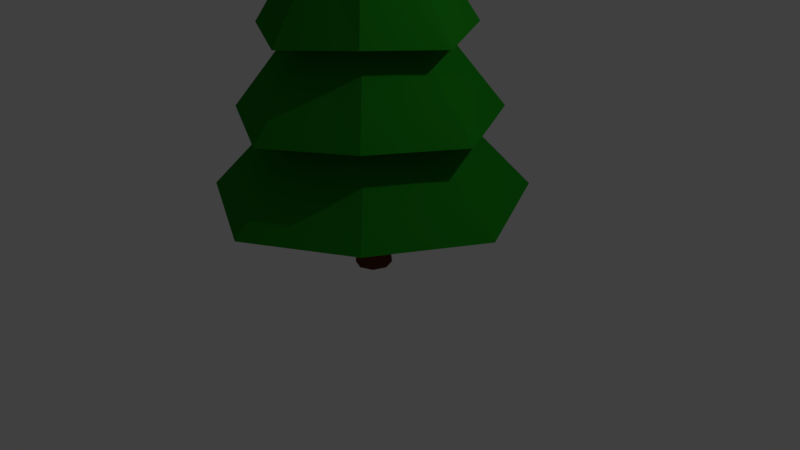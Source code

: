 # Source: pine.blend  (saved by Blender 2.77.0; exported with 4.5.12 LTS)
import bpy
from mathutils import Matrix  # noqa: F401  (used for matrix-valued properties, if any)

bpy.ops.wm.read_factory_settings(use_empty=True)
scene = bpy.context.scene
scene.name = 'Scene'

# ---- collections
col_collection_1 = bpy.data.collections.new('Collection 1'); scene.collection.children.link(col_collection_1)

# ---- materials (node trees are filled in below, after node groups)
mat_tree = bpy.data.materials.new('Tree')
mat_tree.alpha_threshold = 0.0
mat_tree.use_transparent_shadow = False
mat_tree.diffuse_color = (0.01339, 0.1424, 0.006522, 1.0)
mat_tree.roughness = 0.5
mat_trunk = bpy.data.materials.new('Trunk')
mat_trunk.alpha_threshold = 0.0
mat_trunk.use_transparent_shadow = False
mat_trunk.diffuse_color = (0.08714, 0.02525, 0.01014, 1.0)
mat_trunk.roughness = 0.5

# ---- material node trees
mat_tree.use_nodes = True; mat_tree.node_tree.nodes.clear()
_N = mat_tree.node_tree.nodes; _L = mat_tree.node_tree.links
n0 = _N.new('ShaderNodeOutputMaterial'); n0.name = 'Material Output'; n0.location = (300, 300)
n1 = _N.new('ShaderNodeBsdfDiffuse'); n1.name = 'Diffuse BSDF'; n1.location = (10, 300)
n1.inputs[0].default_value = (0.01251, 0.2266, 0.009564, 1.0)
_L.new(n1.outputs[0], n0.inputs[0])
n0.is_active_output = True
mat_trunk.use_nodes = True; mat_trunk.node_tree.nodes.clear()
_N = mat_trunk.node_tree.nodes; _L = mat_trunk.node_tree.links
n0 = _N.new('ShaderNodeOutputMaterial'); n0.name = 'Material Output'; n0.location = (300, 300)
n1 = _N.new('ShaderNodeBsdfDiffuse'); n1.name = 'Diffuse BSDF'; n1.location = (10, 300)
n1.inputs[0].default_value = (0.1149, 0.03017, 0.007595, 1.0)
_L.new(n1.outputs[0], n0.inputs[0])
n0.is_active_output = True

# ---- world
world_world = bpy.data.worlds.new('World'); scene.world = world_world
world_world.color = (0.05088, 0.05088, 0.05088)
world_world.use_sun_shadow = False
world_world.sun_shadow_jitter_overblur = 0.0
world_world.cycles.sampling_method = 'MANUAL'

# ---- cameras
cam_camera = bpy.data.cameras.new('Camera')
cam_camera.clip_end = 100.0
cam_camera.lens = 35.0
cam_camera.sensor_width = 32.0
cam_camera.sensor_height = 18.0
cam_camera.ortho_scale = 7.314
cam_camera.dof.focus_distance = 0.0
cam_camera.dof.aperture_fstop = 128.0

# ---- lights
light_lamp = bpy.data.lights.new('Lamp', 'POINT')
light_lamp.transmission_factor = 0.0
light_lamp.cutoff_distance = 30.0
light_lamp.energy = 100.0
light_lamp.shadow_buffer_clip_start = 1.001
light_lamp.shadow_soft_size = 0.1
light_lamp.shadow_maximum_resolution = 0.006
light_lamp.use_absolute_resolution = True

# ---- meshes
me_cylinder = bpy.data.meshes.new('Cylinder')
me_cylinder.from_pydata([(3.774e-09, 1.187, -1.081), (-9.117e-09, 0.05263, 5.0), (0.8046, 0.8046, -1.0), (0.03722, 0.03722, 5.0), (1.187, -5.3e-08, -1.081), (0.05263, 8.622e-09, 5.0), (0.8046, -0.8046, -1.0), (0.03722, -0.03722, 5.0), (-9.997e-08, -1.187, -1.081), (-1.372e-08, -0.05263, 5.0), (-0.8046, -0.8046, -1.0), (-0.03722, -0.03722, 5.0), (-1.187, 1.303e-08, -1.081), (-0.05263, 1.155e-08, 5.0), (-0.8046, 0.8046, -1.0), (-0.03722, 0.03722, 5.0), (2.458e-09, 1.01, -0.08073), (1.143e-09, 0.8336, 0.9193), (-1.727e-10, 0.657, 1.919), (-1.488e-09, 0.4805, 2.919), (-2.804e-09, 0.3039, 3.919), (0.206, 0.206, 4.0), (0.3257, 0.3257, 3.0), (0.4454, 0.4454, 2.0), (0.5652, 0.5652, 1.0), (0.6849, 0.6849, 0.0), (0.3039, -7.829e-09, 3.919), (0.4805, -1.686e-08, 2.919), (0.657, -2.59e-08, 1.919), (0.8336, -3.493e-08, 0.9193), (1.01, -4.396e-08, -0.08073), (0.206, -0.206, 4.0), (0.3257, -0.3257, 3.0), (0.4454, -0.4454, 2.0), (0.5652, -0.5652, 1.0), (0.6849, -0.6849, 0.0), (-2.937e-08, -0.3039, 3.919), (-4.349e-08, -0.4805, 2.919), (-5.761e-08, -0.657, 1.919), (-7.173e-08, -0.8336, 0.9193), (-8.585e-08, -1.01, -0.08073), (-0.206, -0.206, 4.0), (-0.3257, -0.3257, 3.0), (-0.4454, -0.4454, 2.0), (-0.5652, -0.5652, 1.0), (-0.6849, -0.6849, 0.0), (-0.3039, 9.079e-09, 3.919), (-0.4805, 9.869e-09, 2.919), (-0.657, 1.066e-08, 1.919), (-0.8336, 1.145e-08, 0.9193), (-1.01, 1.224e-08, -0.08073), (-0.206, 0.206, 4.0), (-0.3257, 0.3257, 3.0), (-0.4454, 0.4454, 2.0), (-0.5652, 0.5652, 1.0), (-0.6849, 0.6849, 0.0), (8.105e-09, 0.5693, 3.919), (0.386, 0.386, 4.0), (0.5693, -2.699e-08, 3.919), (0.386, -0.386, 4.0), (-4.166e-08, -0.5693, 3.919), (-0.386, -0.386, 4.0), (-0.5693, 4.68e-09, 3.919), (-0.386, 0.386, 4.0), (3.021e-08, 0.9216, 2.919), (0.6248, 0.6248, 3.0), (0.9216, -3.943e-08, 2.919), (0.6248, -0.6248, 3.0), (-5.036e-08, -0.9216, 2.919), (-0.6248, -0.6248, 3.0), (-0.9216, 1.184e-08, 2.919), (-0.6248, 0.6248, 3.0), (1.618e-08, 1.064, 1.919), (0.7216, 0.7216, 2.0), (1.064, -4.913e-08, 1.919), (0.7216, -0.7216, 2.0), (-7.688e-08, -1.064, 1.919), (-0.7216, -0.7216, 2.0), (-1.064, 1.009e-08, 1.919), (-0.7216, 0.7216, 2.0), (3.14e-08, 1.334, 0.9193), (0.9042, 0.9042, 1.0), (1.334, -6.052e-08, 0.9193), (0.9042, -0.9042, 1.0), (-8.521e-08, -1.334, 0.9193), (-0.9042, -0.9042, 1.0), (-1.334, 1.369e-08, 0.9193), (-0.9042, 0.9042, 1.0), (2.661e-08, 1.668, -0.08073), (1.131, 1.131, 1.43e-09), (1.668, -8.387e-08, -0.08073), (1.131, -1.131, -1.216e-07), (-1.192e-07, -1.668, -0.08073), (-1.131, -1.131, 1.43e-09), (-1.668, 8.932e-09, -0.08073), (-1.131, 1.131, -1.216e-07), (1.368, 1.368, -1.0), (2.017, -1.017e-07, -1.081), (1.368, -1.368, -1.0), (-1.664e-07, -2.017, -1.081), (-1.368, -1.368, -1.0), (-2.017, 1.056e-08, -1.081), (-1.368, 1.368, -1.0), (9.963e-09, 2.017, -1.081), (-3.988e-08, 0.2353, -2.103), (-3.988e-08, 0.2353, -0.9717), (0.1664, 0.1664, -2.103), (0.1664, 0.1664, -0.9717), (0.2353, -4.586e-09, -2.103), (0.2353, -4.586e-09, -0.9717), (0.1664, -0.1664, -2.103), (0.1664, -0.1664, -0.9717), (-6.045e-08, -0.2353, -2.103), (-6.045e-08, -0.2353, -0.9717), (-0.1664, -0.1664, -2.103), (-0.1664, -0.1664, -0.9717), (-0.2353, 8.503e-09, -2.103), (-0.2353, 8.503e-09, -0.9717), (-0.1664, 0.1664, -2.103), (-0.1664, 0.1664, -0.9717), (-4.251e-08, 0.185, -1.537), (0.1308, 0.1308, -1.537), (0.185, -3.208e-09, -1.537), (0.1308, -0.1308, -1.537), (-5.868e-08, -0.185, -1.537), (-0.1308, -0.1308, -1.537), (-0.185, 7.084e-09, -1.537), (-0.1308, 0.1308, -1.537), (3.774e-09, 1.187, -1.081), (3.774e-09, 1.187, -1.081), (0.8046, 0.8046, -1.0), (0.8046, 0.8046, -1.0), (0.03722, 0.03722, 5.0), (0.03722, 0.03722, 5.0), (-9.117e-09, 0.05263, 5.0), (-9.117e-09, 0.05263, 5.0), (8.105e-09, 0.5693, 3.919), (8.105e-09, 0.5693, 3.919), (8.105e-09, 0.5693, 3.919), (1.368, 1.368, -1.0), (1.368, 1.368, -1.0), (1.368, 1.368, -1.0), (1.187, -5.3e-08, -1.081), (1.187, -5.3e-08, -1.081), (0.05263, 8.622e-09, 5.0), (0.05263, 8.622e-09, 5.0), (2.017, -1.017e-07, -1.081), (2.017, -1.017e-07, -1.081), (2.017, -1.017e-07, -1.081), (0.8046, -0.8046, -1.0), (0.8046, -0.8046, -1.0), (0.03722, -0.03722, 5.0), (0.03722, -0.03722, 5.0), (1.368, -1.368, -1.0), (1.368, -1.368, -1.0), (1.368, -1.368, -1.0), (-9.997e-08, -1.187, -1.081), (-9.997e-08, -1.187, -1.081), (-1.372e-08, -0.05263, 5.0), (-1.372e-08, -0.05263, 5.0), (-1.664e-07, -2.017, -1.081), (-1.664e-07, -2.017, -1.081), (-1.664e-07, -2.017, -1.081), (-0.8046, -0.8046, -1.0), (-0.8046, -0.8046, -1.0), (-0.03722, -0.03722, 5.0), (-0.03722, -0.03722, 5.0), (-1.368, -1.368, -1.0), (-1.368, -1.368, -1.0), (-1.368, -1.368, -1.0), (-1.187, 1.303e-08, -1.081), (-1.187, 1.303e-08, -1.081), (-0.05263, 1.155e-08, 5.0), (-0.05263, 1.155e-08, 5.0), (-2.017, 1.056e-08, -1.081), (-2.017, 1.056e-08, -1.081), (-2.017, 1.056e-08, -1.081), (-0.8046, 0.8046, -1.0), (-0.8046, 0.8046, -1.0), (-0.03722, 0.03722, 5.0), (-0.03722, 0.03722, 5.0), (-1.368, 1.368, -1.0), (-1.368, 1.368, -1.0), (-1.368, 1.368, -1.0), (9.963e-09, 2.017, -1.081), (9.963e-09, 2.017, -1.081), (9.963e-09, 2.017, -1.081), (2.458e-09, 1.01, -0.08073), (2.458e-09, 1.01, -0.08073), (2.458e-09, 1.01, -0.08073), (2.661e-08, 1.668, -0.08073), (2.661e-08, 1.668, -0.08073), (2.661e-08, 1.668, -0.08073), (1.143e-09, 0.8336, 0.9193), (1.143e-09, 0.8336, 0.9193), (1.143e-09, 0.8336, 0.9193), (3.14e-08, 1.334, 0.9193), (3.14e-08, 1.334, 0.9193), (3.14e-08, 1.334, 0.9193), (-1.727e-10, 0.657, 1.919), (-1.727e-10, 0.657, 1.919), (-1.727e-10, 0.657, 1.919), (1.618e-08, 1.064, 1.919), (1.618e-08, 1.064, 1.919), (1.618e-08, 1.064, 1.919), (-1.488e-09, 0.4805, 2.919), (-1.488e-09, 0.4805, 2.919), (-1.488e-09, 0.4805, 2.919), (3.021e-08, 0.9216, 2.919), (3.021e-08, 0.9216, 2.919), (3.021e-08, 0.9216, 2.919), (-2.804e-09, 0.3039, 3.919), (-2.804e-09, 0.3039, 3.919), (-2.804e-09, 0.3039, 3.919), (0.386, 0.386, 4.0), (0.386, 0.386, 4.0), (0.386, 0.386, 4.0), (0.206, 0.206, 4.0), (0.206, 0.206, 4.0), (0.206, 0.206, 4.0), (0.6248, 0.6248, 3.0), (0.6248, 0.6248, 3.0), (0.6248, 0.6248, 3.0), (0.3257, 0.3257, 3.0), (0.3257, 0.3257, 3.0), (0.3257, 0.3257, 3.0), (0.7216, 0.7216, 2.0), (0.7216, 0.7216, 2.0), (0.7216, 0.7216, 2.0), (0.4454, 0.4454, 2.0), (0.4454, 0.4454, 2.0), (0.4454, 0.4454, 2.0), (0.9042, 0.9042, 1.0), (0.9042, 0.9042, 1.0), (0.9042, 0.9042, 1.0), (0.5652, 0.5652, 1.0), (0.5652, 0.5652, 1.0), (0.5652, 0.5652, 1.0), (1.131, 1.131, 1.43e-09), (1.131, 1.131, 1.43e-09), (1.131, 1.131, 1.43e-09), (0.6849, 0.6849, 0.0), (0.6849, 0.6849, 0.0), (0.6849, 0.6849, 0.0), (0.5693, -2.699e-08, 3.919), (0.5693, -2.699e-08, 3.919), (0.5693, -2.699e-08, 3.919), (0.3039, -7.829e-09, 3.919), (0.3039, -7.829e-09, 3.919), (0.3039, -7.829e-09, 3.919), (0.9216, -3.943e-08, 2.919), (0.9216, -3.943e-08, 2.919), (0.9216, -3.943e-08, 2.919), (0.4805, -1.686e-08, 2.919), (0.4805, -1.686e-08, 2.919), (0.4805, -1.686e-08, 2.919), (1.064, -4.913e-08, 1.919), (1.064, -4.913e-08, 1.919), (1.064, -4.913e-08, 1.919), (0.657, -2.59e-08, 1.919), (0.657, -2.59e-08, 1.919), (0.657, -2.59e-08, 1.919), (1.334, -6.052e-08, 0.9193), (1.334, -6.052e-08, 0.9193), (1.334, -6.052e-08, 0.9193), (0.8336, -3.493e-08, 0.9193), (0.8336, -3.493e-08, 0.9193), (0.8336, -3.493e-08, 0.9193), (1.668, -8.387e-08, -0.08073), (1.668, -8.387e-08, -0.08073), (1.668, -8.387e-08, -0.08073), (1.01, -4.396e-08, -0.08073), (1.01, -4.396e-08, -0.08073), (1.01, -4.396e-08, -0.08073), (0.386, -0.386, 4.0), (0.386, -0.386, 4.0), (0.386, -0.386, 4.0), (0.206, -0.206, 4.0), (0.206, -0.206, 4.0), (0.206, -0.206, 4.0), (0.6248, -0.6248, 3.0), (0.6248, -0.6248, 3.0), (0.6248, -0.6248, 3.0), (0.3257, -0.3257, 3.0), (0.3257, -0.3257, 3.0), (0.3257, -0.3257, 3.0), (0.7216, -0.7216, 2.0), (0.7216, -0.7216, 2.0), (0.7216, -0.7216, 2.0), (0.4454, -0.4454, 2.0), (0.4454, -0.4454, 2.0), (0.4454, -0.4454, 2.0), (0.9042, -0.9042, 1.0), (0.9042, -0.9042, 1.0), (0.9042, -0.9042, 1.0), (0.5652, -0.5652, 1.0), (0.5652, -0.5652, 1.0), (0.5652, -0.5652, 1.0), (1.131, -1.131, -1.216e-07), (1.131, -1.131, -1.216e-07), (1.131, -1.131, -1.216e-07), (0.6849, -0.6849, 0.0), (0.6849, -0.6849, 0.0), (0.6849, -0.6849, 0.0), (-4.166e-08, -0.5693, 3.919), (-4.166e-08, -0.5693, 3.919), (-4.166e-08, -0.5693, 3.919), (-2.937e-08, -0.3039, 3.919), (-2.937e-08, -0.3039, 3.919), (-2.937e-08, -0.3039, 3.919), (-5.036e-08, -0.9216, 2.919), (-5.036e-08, -0.9216, 2.919), (-5.036e-08, -0.9216, 2.919), (-4.349e-08, -0.4805, 2.919), (-4.349e-08, -0.4805, 2.919), (-4.349e-08, -0.4805, 2.919), (-7.688e-08, -1.064, 1.919), (-7.688e-08, -1.064, 1.919), (-7.688e-08, -1.064, 1.919), (-5.761e-08, -0.657, 1.919), (-5.761e-08, -0.657, 1.919), (-5.761e-08, -0.657, 1.919), (-8.521e-08, -1.334, 0.9193), (-8.521e-08, -1.334, 0.9193), (-8.521e-08, -1.334, 0.9193), (-7.173e-08, -0.8336, 0.9193), (-7.173e-08, -0.8336, 0.9193), (-7.173e-08, -0.8336, 0.9193), (-1.192e-07, -1.668, -0.08073), (-1.192e-07, -1.668, -0.08073), (-1.192e-07, -1.668, -0.08073), (-8.585e-08, -1.01, -0.08073), (-8.585e-08, -1.01, -0.08073), (-8.585e-08, -1.01, -0.08073), (-0.386, -0.386, 4.0), (-0.386, -0.386, 4.0), (-0.386, -0.386, 4.0), (-0.206, -0.206, 4.0), (-0.206, -0.206, 4.0), (-0.206, -0.206, 4.0), (-0.6248, -0.6248, 3.0), (-0.6248, -0.6248, 3.0), (-0.6248, -0.6248, 3.0), (-0.3257, -0.3257, 3.0), (-0.3257, -0.3257, 3.0), (-0.3257, -0.3257, 3.0), (-0.7216, -0.7216, 2.0), (-0.7216, -0.7216, 2.0), (-0.7216, -0.7216, 2.0), (-0.4454, -0.4454, 2.0), (-0.4454, -0.4454, 2.0), (-0.4454, -0.4454, 2.0), (-0.9042, -0.9042, 1.0), (-0.9042, -0.9042, 1.0), (-0.9042, -0.9042, 1.0), (-0.5652, -0.5652, 1.0), (-0.5652, -0.5652, 1.0), (-0.5652, -0.5652, 1.0), (-1.131, -1.131, 1.43e-09), (-1.131, -1.131, 1.43e-09), (-1.131, -1.131, 1.43e-09), (-0.6849, -0.6849, 0.0), (-0.6849, -0.6849, 0.0), (-0.6849, -0.6849, 0.0), (-0.5693, 4.68e-09, 3.919), (-0.5693, 4.68e-09, 3.919), (-0.5693, 4.68e-09, 3.919), (-0.3039, 9.079e-09, 3.919), (-0.3039, 9.079e-09, 3.919), (-0.3039, 9.079e-09, 3.919), (-0.9216, 1.184e-08, 2.919), (-0.9216, 1.184e-08, 2.919), (-0.9216, 1.184e-08, 2.919), (-0.4805, 9.869e-09, 2.919), (-0.4805, 9.869e-09, 2.919), (-0.4805, 9.869e-09, 2.919), (-1.064, 1.009e-08, 1.919), (-1.064, 1.009e-08, 1.919), (-1.064, 1.009e-08, 1.919), (-0.657, 1.066e-08, 1.919), (-0.657, 1.066e-08, 1.919), (-0.657, 1.066e-08, 1.919), (-1.334, 1.369e-08, 0.9193), (-1.334, 1.369e-08, 0.9193), (-1.334, 1.369e-08, 0.9193), (-0.8336, 1.145e-08, 0.9193), (-0.8336, 1.145e-08, 0.9193), (-0.8336, 1.145e-08, 0.9193), (-1.668, 8.932e-09, -0.08073), (-1.668, 8.932e-09, -0.08073), (-1.668, 8.932e-09, -0.08073), (-1.01, 1.224e-08, -0.08073), (-1.01, 1.224e-08, -0.08073), (-1.01, 1.224e-08, -0.08073), (-0.386, 0.386, 4.0), (-0.386, 0.386, 4.0), (-0.386, 0.386, 4.0), (-0.206, 0.206, 4.0), (-0.206, 0.206, 4.0), (-0.206, 0.206, 4.0), (-0.6248, 0.6248, 3.0), (-0.6248, 0.6248, 3.0), (-0.6248, 0.6248, 3.0), (-0.3257, 0.3257, 3.0), (-0.3257, 0.3257, 3.0), (-0.3257, 0.3257, 3.0), (-0.7216, 0.7216, 2.0), (-0.7216, 0.7216, 2.0), (-0.7216, 0.7216, 2.0), (-0.4454, 0.4454, 2.0), (-0.4454, 0.4454, 2.0), (-0.4454, 0.4454, 2.0), (-0.9042, 0.9042, 1.0), (-0.9042, 0.9042, 1.0), (-0.9042, 0.9042, 1.0), (-0.5652, 0.5652, 1.0), (-0.5652, 0.5652, 1.0), (-0.5652, 0.5652, 1.0), (-1.131, 1.131, -1.216e-07), (-1.131, 1.131, -1.216e-07), (-1.131, 1.131, -1.216e-07), (-0.6849, 0.6849, 0.0), (-0.6849, 0.6849, 0.0), (-0.6849, 0.6849, 0.0), (-3.988e-08, 0.2353, -2.103), (-3.988e-08, 0.2353, -2.103), (0.1664, 0.1664, -2.103), (0.1664, 0.1664, -2.103), (0.1664, 0.1664, -0.9717), (0.1664, 0.1664, -0.9717), (-3.988e-08, 0.2353, -0.9717), (-3.988e-08, 0.2353, -0.9717), (-4.251e-08, 0.185, -1.537), (-4.251e-08, 0.185, -1.537), (-4.251e-08, 0.185, -1.537), (0.1308, 0.1308, -1.537), (0.1308, 0.1308, -1.537), (0.1308, 0.1308, -1.537), (0.2353, -4.586e-09, -2.103), (0.2353, -4.586e-09, -2.103), (0.2353, -4.586e-09, -0.9717), (0.2353, -4.586e-09, -0.9717), (0.185, -3.208e-09, -1.537), (0.185, -3.208e-09, -1.537), (0.185, -3.208e-09, -1.537), (0.1664, -0.1664, -2.103), (0.1664, -0.1664, -2.103), (0.1664, -0.1664, -0.9717), (0.1664, -0.1664, -0.9717), (0.1308, -0.1308, -1.537), (0.1308, -0.1308, -1.537), (0.1308, -0.1308, -1.537), (-6.045e-08, -0.2353, -2.103), (-6.045e-08, -0.2353, -2.103), (-6.045e-08, -0.2353, -0.9717), (-6.045e-08, -0.2353, -0.9717), (-5.868e-08, -0.185, -1.537), (-5.868e-08, -0.185, -1.537), (-5.868e-08, -0.185, -1.537), (-0.1664, -0.1664, -2.103), (-0.1664, -0.1664, -2.103), (-0.1664, -0.1664, -0.9717), (-0.1664, -0.1664, -0.9717), (-0.1308, -0.1308, -1.537), (-0.1308, -0.1308, -1.537), (-0.1308, -0.1308, -1.537), (-0.2353, 8.503e-09, -2.103), (-0.2353, 8.503e-09, -2.103), (-0.2353, 8.503e-09, -0.9717), (-0.2353, 8.503e-09, -0.9717), (-0.185, 7.084e-09, -1.537), (-0.185, 7.084e-09, -1.537), (-0.185, 7.084e-09, -1.537), (-0.1664, 0.1664, -2.103), (-0.1664, 0.1664, -2.103), (-0.1664, 0.1664, -0.9717), (-0.1664, 0.1664, -0.9717), (-0.1308, 0.1308, -1.537), (-0.1308, 0.1308, -1.537), (-0.1308, 0.1308, -1.537)], [], [(136, 134, 132, 215), (216, 133, 144, 245), (246, 145, 151, 275), (276, 152, 158, 305), (306, 159, 165, 335), (336, 166, 172, 365), (3, 135, 179, 173, 11, 9, 7, 5), (366, 13, 180, 395), (396, 15, 1, 138), (128, 130, 142, 149, 156, 163, 170, 177), (182, 422, 187, 184), (419, 416, 193, 190), (413, 410, 199, 196), (407, 404, 205, 202), (401, 398, 211, 208), (175, 392, 423, 183), (389, 386, 417, 420), (383, 380, 411, 414), (377, 374, 405, 408), (371, 368, 399, 402), (168, 362, 393, 176), (359, 356, 387, 390), (353, 350, 381, 384), (347, 344, 375, 378), (341, 338, 369, 372), (161, 332, 363, 169), (329, 326, 357, 360), (323, 320, 351, 354), (317, 314, 345, 348), (311, 308, 339, 342), (154, 302, 333, 162), (299, 296, 327, 330), (293, 290, 321, 324), (287, 284, 315, 318), (281, 278, 309, 312), (147, 272, 303, 155), (269, 266, 297, 300), (263, 260, 291, 294), (257, 254, 285, 288), (251, 248, 279, 282), (140, 242, 273, 148), (239, 236, 267, 270), (233, 230, 261, 264), (227, 224, 255, 258), (221, 218, 249, 252), (186, 188, 243, 141), (192, 194, 237, 240), (198, 200, 231, 234), (204, 206, 225, 228), (210, 212, 219, 222), (397, 394, 137, 213), (367, 364, 63, 51), (337, 334, 62, 46), (307, 304, 61, 41), (277, 274, 60, 36), (247, 244, 59, 31), (217, 214, 58, 26), (20, 56, 57, 21), (207, 209, 220, 223), (22, 65, 250, 253), (27, 66, 280, 283), (32, 67, 310, 313), (37, 68, 340, 343), (42, 69, 370, 373), (47, 70, 400, 403), (52, 71, 64, 19), (201, 203, 226, 229), (23, 73, 256, 259), (28, 74, 286, 289), (33, 75, 316, 319), (38, 76, 346, 349), (43, 77, 376, 379), (48, 78, 406, 409), (53, 79, 72, 18), (195, 197, 232, 235), (24, 81, 262, 265), (29, 82, 292, 295), (34, 83, 322, 325), (39, 84, 352, 355), (44, 85, 382, 385), (49, 86, 412, 415), (54, 87, 80, 17), (189, 191, 238, 241), (25, 89, 268, 271), (30, 90, 298, 301), (35, 91, 328, 331), (40, 92, 358, 361), (45, 93, 388, 391), (50, 94, 418, 421), (55, 95, 88, 16), (129, 185, 139, 131), (2, 96, 146, 143), (4, 97, 153, 150), (6, 98, 160, 157), (8, 99, 167, 164), (10, 100, 174, 171), (12, 101, 181, 178), (14, 102, 103, 0), (432, 430, 428, 436), (437, 429, 440, 443), (444, 441, 447, 450), (451, 448, 454, 457), (458, 455, 461, 464), (465, 462, 468, 471), (107, 431, 475, 469, 115, 113, 111, 109), (472, 117, 476, 478), (479, 119, 105, 434), (424, 426, 438, 445, 452, 459, 466, 473), (474, 477, 433, 425), (467, 470, 127, 118), (460, 463, 126, 116), (453, 456, 125, 114), (446, 449, 124, 112), (439, 442, 123, 110), (427, 435, 122, 108), (104, 120, 121, 106)])
me_cylinder.polygons.foreach_set('material_index', [0, 0, 0, 0, 0, 0, 0, 0, 0, 0, 0, 0, 0, 0, 0, 0, 0, 0, 0, 0, 0, 0, 0, 0, 0, 0, 0, 0, 0, 0, 0, 0, 0, 0, 0, 0, 0, 0, 0, 0, 0, 0, 0, 0, 0, 0, 0, 0, 0, 0, 0, 0, 0, 0, 0, 0, 0, 0, 0, 0, 0, 0, 0, 0, 0, 0, 0, 0, 0, 0, 0, 0, 0, 0, 0, 0, 0, 0, 0, 0, 0, 0, 0, 0, 0, 0, 0, 0, 0, 0, 0, 0, 0, 0, 0, 0, 0, 0, 1, 1, 1, 1, 1, 1, 1, 1, 1, 1, 1, 1, 1, 1, 1, 1, 1, 1])
_uv = me_cylinder.uv_layers.new(name='UVMap')
_uv.uv.foreach_set('vector', [0.9525, 0.003033, 0.9902, 0.1151, 0.9876, 0.1163, 0.9277, 0.02311, 0.9768, 0.1777, 0.9768, 0.2903, 0.973, 0.291, 0.9353, 0.1768, 0.9353, 0.1768, 0.973, 0.291, 0.9705, 0.2926, 0.9111, 0.2009, 0.3345, 0.8438, 0.3345, 0.9564, 0.3307, 0.9571, 0.293, 0.8429, 0.293, 0.8429, 0.3307, 0.9571, 0.3282, 0.9586, 0.2688, 0.8669, 0.9931, 0.3146, 0.9931, 0.4252, 0.9893, 0.4259, 0.9516, 0.3138, 0.659, 0.2761, 0.6563, 0.279, 0.6524, 0.279, 0.6497, 0.2761, 0.6497, 0.2721, 0.6524, 0.2692, 0.6563, 0.2692, 0.659, 0.2721, 0.9516, 0.3138, 0.9893, 0.4259, 0.9867, 0.427, 0.9268, 0.3339, 0.994, 0.003799, 0.994, 0.1144, 0.9902, 0.1151, 0.9525, 0.003033, 0.2791, 0.1358, 0.2791, 0.2259, 0.2254, 0.2957, 0.1404, 0.2957, 0.07447, 0.2388, 0.07447, 0.1487, 0.1282, 0.07891, 0.2132, 0.07891, 0.6238, 0.9787, 0.5096, 0.9481, 0.5134, 0.8712, 0.6238, 0.8256, 0.3493, 0.5043, 0.2385, 0.4814, 0.2423, 0.4178, 0.3493, 0.3776, 0.9014, 0.6008, 0.9159, 0.4867, 0.9634, 0.4908, 0.9971, 0.6008, 0.9457, 0.9777, 0.8399, 0.9679, 0.844, 0.9307, 0.9457, 0.8965, 0.002863, 0.997, 0.01166, 0.8839, 0.0342, 0.8892, 0.06928, 0.997, 0.6538, 0.4651, 0.7696, 0.4382, 0.7846, 0.4919, 0.6762, 0.5717, 0.6989, 0.75, 0.8107, 0.7293, 0.8244, 0.7737, 0.7187, 0.8383, 0.922, 0.06926, 0.8182, 0.105, 0.8, 0.07273, 0.8928, 0.003033, 0.4624, 0.9156, 0.3607, 0.9498, 0.345, 0.9267, 0.4366, 0.8634, 0.8965, 0.7464, 0.8614, 0.6387, 0.8747, 0.6251, 0.9387, 0.721, 0.6762, 0.3138, 0.7846, 0.3628, 0.7696, 0.4382, 0.6538, 0.4651, 0.7187, 0.6251, 0.8244, 0.6672, 0.8107, 0.7293, 0.6989, 0.75, 0.922, 0.1707, 0.8144, 0.1553, 0.8182, 0.105, 0.922, 0.06926, 0.4624, 0.9967, 0.3567, 0.9869, 0.3607, 0.9498, 0.4624, 0.9156, 0.8301, 0.7464, 0.8389, 0.6334, 0.8614, 0.6387, 0.8965, 0.7464, 0.6497, 0.1526, 0.7751, 0.1341, 0.7943, 0.19, 0.681, 0.2631, 0.279, 0.71, 0.1659, 0.7513, 0.1394, 0.7102, 0.233, 0.6273, 0.9211, 0.3792, 0.8132, 0.4158, 0.7903, 0.384, 0.882, 0.3138, 0.8225, 0.8957, 0.7179, 0.9307, 0.6989, 0.908, 0.789, 0.8444, 0.8391, 0.1819, 0.8825, 0.2902, 0.8706, 0.3069, 0.8, 0.2175, 0.681, 0.003033, 0.7943, 0.05974, 0.7751, 0.1341, 0.6497, 0.1526, 0.279, 0.8368, 0.1623, 0.8149, 0.1659, 0.7513, 0.279, 0.71, 0.9211, 0.4807, 0.8096, 0.4662, 0.8132, 0.4158, 0.9211, 0.3792, 0.8225, 0.9769, 0.714, 0.9679, 0.7179, 0.9307, 0.8225, 0.8957, 0.9054, 0.1768, 0.9054, 0.2935, 0.8825, 0.2902, 0.8391, 0.1819, 0.3564, 0.5765, 0.4792, 0.5441, 0.5039, 0.5975, 0.3985, 0.6829, 0.5096, 0.5306, 0.6268, 0.5055, 0.648, 0.5498, 0.5449, 0.619, 0.1337, 0.6927, 0.02575, 0.7294, 0.002863, 0.6976, 0.09455, 0.6273, 0.2631, 0.8942, 0.1584, 0.9292, 0.1394, 0.9065, 0.2295, 0.8429, 0.8294, 0.4919, 0.8728, 0.6001, 0.8609, 0.6168, 0.7903, 0.5274, 0.3726, 0.4243, 0.4909, 0.468, 0.4792, 0.5441, 0.3564, 0.5765, 0.5253, 0.405, 0.6382, 0.4428, 0.6268, 0.5055, 0.5096, 0.5306, 0.1337, 0.7942, 0.02213, 0.7798, 0.02575, 0.7294, 0.1337, 0.6927, 0.2631, 0.9754, 0.1545, 0.9664, 0.1584, 0.9292, 0.2631, 0.8942, 0.8957, 0.4867, 0.8957, 0.6034, 0.8728, 0.6001, 0.8294, 0.4919, 0.4056, 0.3138, 0.5039, 0.4126, 0.4909, 0.468, 0.3726, 0.4243, 0.5521, 0.3138, 0.648, 0.3971, 0.6382, 0.4428, 0.5253, 0.405, 0.1239, 0.8695, 0.02095, 0.8165, 0.02213, 0.7798, 0.1337, 0.7942, 0.9457, 0.8965, 0.844, 0.9307, 0.8283, 0.9077, 0.9199, 0.8444, 0.06928, 0.997, 0.0342, 0.8892, 0.04747, 0.8756, 0.1114, 0.9716, 0.2969, 0.5346, 0.3051, 0.5104, 0.3367, 0.5377, 0.3138, 0.5492, 0.2752, 0.5346, 0.2643, 0.5104, 0.3051, 0.5104, 0.2969, 0.5346, 0.2614, 0.5525, 0.2385, 0.5439, 0.2643, 0.5104, 0.2752, 0.5346, 0.2614, 0.5756, 0.2385, 0.5871, 0.2385, 0.5439, 0.2614, 0.5525, 0.2783, 0.5902, 0.2701, 0.6144, 0.2385, 0.5871, 0.2614, 0.5756, 0.3001, 0.5902, 0.3109, 0.6144, 0.2701, 0.6144, 0.2783, 0.5902, 0.3138, 0.5723, 0.3367, 0.5809, 0.3109, 0.6144, 0.3001, 0.5902, 0.3138, 0.5492, 0.3367, 0.5377, 0.3367, 0.5809, 0.3138, 0.5723, 0.383, 0.7523, 0.345, 0.7332, 0.3962, 0.689, 0.4097, 0.7293, 0.4097, 0.7293, 0.3962, 0.689, 0.4622, 0.689, 0.4441, 0.7293, 0.4441, 0.7293, 0.4622, 0.689, 0.5039, 0.7432, 0.4659, 0.7576, 0.4659, 0.7576, 0.5039, 0.7432, 0.5039, 0.8132, 0.4659, 0.794, 0.4659, 0.794, 0.5039, 0.8132, 0.4527, 0.8574, 0.4392, 0.8171, 0.4392, 0.8171, 0.4527, 0.8574, 0.3867, 0.8574, 0.4048, 0.8171, 0.4048, 0.8171, 0.3867, 0.8574, 0.345, 0.8031, 0.383, 0.7888, 0.383, 0.7888, 0.345, 0.8031, 0.345, 0.7332, 0.383, 0.7523, 0.658, 0.7508, 0.6931, 0.7685, 0.634, 0.8195, 0.6215, 0.7823, 0.6215, 0.7823, 0.634, 0.8195, 0.5578, 0.8195, 0.5745, 0.7823, 0.5745, 0.7823, 0.5578, 0.8195, 0.5096, 0.7569, 0.5447, 0.7436, 0.5447, 0.7436, 0.5096, 0.7569, 0.5096, 0.6761, 0.5447, 0.6938, 0.5447, 0.6938, 0.5096, 0.6761, 0.5687, 0.6251, 0.5812, 0.6623, 0.5812, 0.6623, 0.5687, 0.6251, 0.645, 0.6251, 0.6283, 0.6623, 0.6283, 0.6623, 0.645, 0.6251, 0.6931, 0.6877, 0.658, 0.7009, 0.658, 0.7009, 0.6931, 0.6877, 0.6931, 0.7685, 0.658, 0.7508, 0.04598, 0.4633, 0.002863, 0.4416, 0.07692, 0.3776, 0.09226, 0.4233, 0.09226, 0.4233, 0.07692, 0.3776, 0.1725, 0.3776, 0.152, 0.4233, 0.152, 0.4233, 0.1725, 0.3776, 0.2328, 0.4561, 0.1897, 0.4724, 0.1897, 0.4724, 0.2328, 0.4561, 0.2328, 0.5573, 0.1897, 0.5356, 0.1897, 0.5356, 0.2328, 0.5573, 0.1588, 0.6213, 0.1434, 0.5756, 0.1434, 0.5756, 0.1588, 0.6213, 0.06322, 0.6213, 0.0837, 0.5756, 0.0837, 0.5756, 0.06322, 0.6213, 0.002863, 0.5428, 0.04598, 0.5266, 0.04598, 0.5266, 0.002863, 0.5428, 0.002863, 0.4416, 0.04598, 0.4633, 0.5416, 0.06311, 0.5685, 0.003034, 0.644, 0.1012, 0.5873, 0.1225, 0.5873, 0.1225, 0.644, 0.1012, 0.644, 0.2277, 0.5873, 0.1992, 0.5873, 0.1992, 0.644, 0.2277, 0.5514, 0.3077, 0.5312, 0.2476, 0.5312, 0.2476, 0.5514, 0.3077, 0.4319, 0.3077, 0.4588, 0.2476, 0.4588, 0.2476, 0.4319, 0.3077, 0.3564, 0.2096, 0.4131, 0.1882, 0.4131, 0.1882, 0.3564, 0.2096, 0.3564, 0.08301, 0.4131, 0.1116, 0.4131, 0.1116, 0.3564, 0.08301, 0.449, 0.003033, 0.4692, 0.06311, 0.4692, 0.06311, 0.449, 0.003033, 0.5685, 0.003034, 0.5416, 0.06311, 0.2791, 0.1358, 0.3507, 0.09977, 0.3507, 0.2529, 0.2791, 0.2259, 0.2791, 0.2259, 0.3507, 0.2529, 0.2594, 0.3716, 0.2254, 0.2957, 0.2254, 0.2957, 0.2594, 0.3716, 0.1149, 0.3716, 0.1404, 0.2957, 0.1404, 0.2957, 0.1149, 0.3716, 0.002863, 0.2748, 0.07447, 0.2388, 0.07447, 0.2388, 0.002863, 0.2748, 0.002863, 0.1217, 0.07447, 0.1487, 0.07447, 0.1487, 0.002863, 0.1217, 0.09416, 0.003034, 0.1282, 0.07891, 0.1282, 0.07891, 0.09416, 0.003034, 0.2387, 0.003033, 0.2132, 0.07891, 0.2132, 0.07891, 0.2387, 0.003033, 0.3507, 0.09977, 0.2791, 0.1358, 0.6437, 0.8823, 0.6419, 0.937, 0.6296, 0.9398, 0.634, 0.8846, 0.4958, 0.9184, 0.4977, 0.9699, 0.4805, 0.9698, 0.4823, 0.9183, 0.4823, 0.9183, 0.4805, 0.9698, 0.4681, 0.9744, 0.4725, 0.922, 0.972, 0.6801, 0.974, 0.7316, 0.9568, 0.7314, 0.9585, 0.68, 0.2997, 0.6758, 0.2952, 0.6205, 0.3072, 0.6234, 0.3091, 0.6781, 0.3091, 0.6781, 0.3072, 0.6234, 0.3244, 0.6235, 0.3226, 0.6781, 0.3074, 0.8349, 0.2952, 0.822, 0.2952, 0.8038, 0.3074, 0.791, 0.3245, 0.791, 0.3367, 0.8038, 0.3367, 0.822, 0.3245, 0.8349, 0.3226, 0.6781, 0.3244, 0.6235, 0.3367, 0.6206, 0.3323, 0.6759, 0.6572, 0.8824, 0.6591, 0.937, 0.6419, 0.937, 0.6437, 0.8823, 0.3367, 0.7538, 0.3367, 0.772, 0.3245, 0.7849, 0.3074, 0.7849, 0.2952, 0.772, 0.2952, 0.7538, 0.3074, 0.7409, 0.3245, 0.7409, 0.6591, 0.8256, 0.6572, 0.8824, 0.6437, 0.8823, 0.6419, 0.8256, 0.3244, 0.7349, 0.3226, 0.6781, 0.3323, 0.6759, 0.3367, 0.732, 0.3072, 0.7348, 0.3091, 0.6781, 0.3226, 0.6781, 0.3244, 0.7349, 0.9568, 0.6251, 0.9585, 0.68, 0.9488, 0.6836, 0.9444, 0.6297, 0.974, 0.6252, 0.972, 0.6801, 0.9585, 0.68, 0.9568, 0.6251, 0.4805, 0.8634, 0.4823, 0.9183, 0.4725, 0.922, 0.4681, 0.8681, 0.4977, 0.8635, 0.4958, 0.9184, 0.4823, 0.9183, 0.4805, 0.8634, 0.6419, 0.8256, 0.6437, 0.8823, 0.634, 0.8846, 0.6296, 0.8284])
me_cylinder.materials.append(mat_tree)
me_cylinder.materials.append(mat_trunk)
me_cylinder.use_remesh_preserve_volume = False
me_cylinder.use_remesh_preserve_attributes = False
me_cylinder.use_mirror_vertex_groups = False
me_cylinder.update()

# ---- objects
ob_tree = bpy.data.objects.new('Tree', me_cylinder)
ob_lamp = bpy.data.objects.new('Lamp', light_lamp)
ob_camera = bpy.data.objects.new('Camera', cam_camera)

# ---- transforms, parenting, visibility, modifiers, constraints
ob_tree.location = (0.0, 0.0, 2.0)
ob_tree.lineart.crease_threshold = 0.0
ob_lamp.location = (4.076, 1.005, 5.904)
ob_lamp.rotation_euler = (0.6503, 0.05522, 1.866)
ob_lamp.lock_rotations_4d = False
ob_lamp.empty_display_type = 'ARROWS'
ob_lamp.color = (0.0, 0.0, 0.0, 0.0)
ob_lamp.lineart.crease_threshold = 0.0
ob_camera.location = (7.481, -6.508, 5.344)
ob_camera.rotation_euler = (1.109, 0.01082, 0.8149)
ob_camera.lock_rotations_4d = False
ob_camera.empty_display_type = 'ARROWS'
ob_camera.color = (0.0, 0.0, 0.0, 0.0)
ob_camera.display_type = 'WIRE'
ob_camera.lineart.crease_threshold = 0.0

# ---- collection membership
col_collection_1.objects.link(ob_tree)
col_collection_1.objects.link(ob_lamp)
col_collection_1.objects.link(ob_camera)

# ---- scene / render settings (as saved in the file)
scene.camera = ob_camera
scene.frame_start = 1; scene.frame_end = 250; scene.frame_set(0)
scene.render.engine = 'BLENDER_EEVEE_NEXT'
scene.render.resolution_percentage = 50
scene.render.dither_intensity = 0.0
scene.cycles.use_denoising = False
scene.cycles.samples = 128
scene.cycles.sampling_pattern = 'TABULATED_SOBOL'
scene.cycles.light_sampling_threshold = 0.0
scene.cycles.use_adaptive_sampling = False
scene.cycles.use_light_tree = False
scene.cycles.blur_glossy = 0.0
scene.cycles.sample_clamp_indirect = 0.0
scene.view_settings.view_transform = 'Standard'
bpy.context.view_layer.update()
